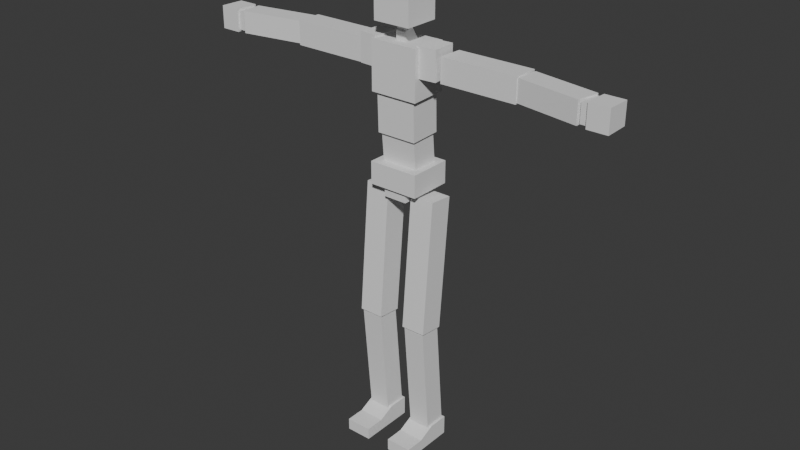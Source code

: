 # Source: RagdollGuy.blend  (saved by Blender 4.1.23; exported with 4.5.12 LTS)
import bpy
from mathutils import Matrix  # noqa: F401  (used for matrix-valued properties, if any)

bpy.ops.wm.read_factory_settings(use_empty=True)
scene = bpy.context.scene
scene.name = 'Scene'

# ---- collections
col_collection = bpy.data.collections.new('Collection'); scene.collection.children.link(col_collection)

# ---- world
world_world = bpy.data.worlds.new('World'); scene.world = world_world
world_world.use_nodes = True; world_world.node_tree.nodes.clear()
_N = world_world.node_tree.nodes; _L = world_world.node_tree.links
n0 = _N.new('ShaderNodeOutputWorld'); n0.name = 'World Output'; n0.location = (300, 300)
n1 = _N.new('ShaderNodeBackground'); n1.name = 'Background'; n1.location = (10, 300)
n1.inputs[0].default_value = (0.05088, 0.05088, 0.05088, 1.0)
_L.new(n1.outputs[0], n0.inputs[0])
n0.is_active_output = True
world_world.color = (0.05088, 0.05088, 0.05088)
world_world.use_sun_shadow = False
world_world.sun_shadow_jitter_overblur = 0.0

# ---- meshes
me_cube_001 = bpy.data.meshes.new('Cube.001')
me_cube_001.from_pydata([(0.05406, -0.0798, 0.5407), (0.05406, -0.03273, 1.079), (0.05406, 0.01981, 0.532), (0.05406, 0.06689, 1.07), (0.1541, -0.0798, 0.5407), (0.1541, -0.03273, 1.079), (0.1541, 0.01981, 0.532), (0.1541, 0.06689, 1.07), (0.05981, -0.07407, 0.5325), (0.05981, 0.01408, 0.5402), (0.1483, -0.07407, 0.5325), (0.1483, 0.01408, 0.5402), (0.05981, 0.05361, 0.08837), (0.05981, -0.03454, 0.08066), (0.1483, 0.05361, 0.08837), (0.1483, -0.03454, 0.08066), (0.05115, 0.06244, 0.08452), (0.05115, -0.08767, 0.05342), (0.157, 0.06244, 0.08452), (0.157, -0.08767, 0.05342), (0.05115, 0.06244, 0.00502), (0.05115, -0.08767, 0.005021), (0.157, 0.06244, 0.00502), (0.157, -0.08767, 0.005021), (0.05115, -0.02221, 0.08452), (0.157, -0.02221, 0.08452), (0.05115, -0.02221, 0.005021), (0.157, -0.02221, 0.005021), (0.05115, -0.1661, 0.05342), (0.157, -0.1661, 0.05342), (0.05115, -0.1661, 0.005021), (0.157, -0.1661, 0.005021), (0.0, -0.05842, 1.055), (0.0, 0.08474, 1.055), (0.04885, -0.05842, 1.055), (0.04885, 0.08474, 1.055), (0.0, -0.05842, 1.166), (0.0, 0.08474, 1.166), (0.04885, 0.08474, 1.166), (0.04885, -0.05842, 1.166), (0.0, -0.07086, 1.094), (0.0, 0.1065, 1.094), (0.1024, 0.1065, 1.094), (0.1024, -0.07086, 1.094), (0.0, -0.07086, 1.185), (0.0, 0.1065, 1.185), (0.1024, 0.1065, 1.185), (0.1024, -0.07086, 1.185), (0.0, -0.03057, 1.169), (0.0, 0.07789, 1.179), (0.07422, 0.07789, 1.179), (0.07422, -0.03057, 1.169), (0.0, -0.04187, 1.294), (0.0, 0.06658, 1.304), (0.07422, 0.06658, 1.304), (0.07422, -0.04187, 1.294), (0.0, -0.05148, 1.297), (0.0, 0.07619, 1.301), (0.08201, 0.07619, 1.301), (0.08201, -0.05148, 1.297), (0.0, -0.05619, 1.461), (0.0, 0.07148, 1.465), (0.08201, 0.07148, 1.465), (0.08201, -0.05619, 1.461), (0.0, -0.06742, 1.454), (0.0, 0.08307, 1.459), (0.09741, 0.08307, 1.459), (0.09741, -0.06742, 1.454), (0.0, -0.06675, 1.649), (0.0, 0.08375, 1.645), (0.09741, 0.08375, 1.645), (0.09741, -0.06675, 1.649), (0.08177, 0.05204, 1.541), (0.08868, -0.04943, 1.539), (0.08174, 0.0525, 1.654), (0.08865, -0.04898, 1.655), (0.1609, 0.05743, 1.541), (0.1678, -0.04404, 1.539), (0.1609, 0.05788, 1.654), (0.1678, -0.04359, 1.655), (0.1767, 0.07276, 1.537), (0.1767, -0.02871, 1.534), (0.1767, 0.07322, 1.628), (0.1767, -0.02826, 1.63), (0.4845, 0.07276, 1.537), (0.4845, -0.02871, 1.534), (0.4845, 0.07322, 1.628), (0.4845, -0.02826, 1.63), (0.4925, 0.06757, 1.541), (0.4765, -0.02347, 1.539), (0.4926, 0.06798, 1.624), (0.4765, -0.02306, 1.625), (0.7532, 0.0216, 1.541), (0.7372, -0.06944, 1.539), (0.7533, 0.02201, 1.624), (0.7372, -0.06903, 1.625), (0.7452, 0.01592, 1.546), (0.7452, -0.06371, 1.545), (0.7452, 0.01628, 1.618), (0.7452, -0.06335, 1.619), (0.7722, 0.01592, 1.546), (0.7722, -0.06371, 1.545), (0.7722, 0.01628, 1.618), (0.7722, -0.06335, 1.619), (0.7722, 0.02415, 1.539), (0.7722, -0.07201, 1.537), (0.7722, 0.02459, 1.625), (0.7722, -0.07159, 1.627), (0.8528, 0.02415, 1.539), (0.8528, -0.07201, 1.537), (0.8528, 0.02459, 1.625), (0.8528, -0.07159, 1.627), (0.0, -0.02261, 1.648), (0.0, 0.03961, 1.647), (0.02172, 0.03961, 1.647), (0.02172, -0.02261, 1.648), (0.0, -0.02748, 1.683), (0.0, 0.01202, 1.692), (0.02106, 0.01202, 1.692), (0.02106, -0.02748, 1.683), (0.0, -0.0222, 1.683), (0.0, 0.008728, 1.687), (0.01781, 0.008728, 1.687), (0.01781, -0.0222, 1.683), (0.0, -0.02672, 1.715), (0.0, 0.004203, 1.72), (0.01781, 0.004203, 1.72), (0.01781, -0.02672, 1.715), (0.0, -0.07718, 1.718), (0.0, 0.0659, 1.718), (0.07581, 0.0659, 1.718), (0.07581, -0.07718, 1.718), (0.0, -0.07718, 1.874), (0.0, 0.0659, 1.874), (0.07581, 0.0659, 1.874), (0.07581, -0.07718, 1.874)], [], [(0, 1, 3, 2), (2, 3, 7, 6), (6, 7, 5, 4), (4, 5, 1, 0), (2, 6, 4, 0), (7, 3, 1, 5), (9, 8, 10, 11), (12, 14, 15, 13), (8, 9, 12, 13), (10, 8, 13, 15), (9, 11, 14, 12), (11, 10, 15, 14), (24, 17, 19, 25), (26, 27, 23, 21), (25, 19, 23, 27), (24, 16, 20, 26), (23, 19, 29, 31), (16, 18, 22, 20), (17, 24, 26, 21), (18, 25, 27, 22), (20, 22, 27, 26), (16, 24, 25, 18), (29, 28, 30, 31), (17, 21, 30, 28), (21, 23, 31, 30), (19, 17, 28, 29), (35, 34, 32, 33), (38, 37, 36, 39), (34, 35, 38, 39), (32, 34, 39, 36), (35, 33, 37, 38), (42, 43, 40, 41), (46, 45, 44, 47), (40, 43, 47, 44), (42, 41, 45, 46), (43, 42, 46, 47), (50, 51, 48, 49), (54, 53, 52, 55), (51, 50, 54, 55), (48, 51, 55, 52), (50, 49, 53, 54), (58, 59, 56, 57), (62, 61, 60, 63), (56, 59, 63, 60), (58, 57, 61, 62), (59, 58, 62, 63), (66, 67, 64, 65), (70, 69, 68, 71), (67, 66, 70, 71), (64, 67, 71, 68), (66, 65, 69, 70), (73, 75, 74, 72), (77, 76, 78, 79), (74, 75, 79, 78), (72, 74, 78, 76), (73, 72, 76, 77), (75, 73, 77, 79), (81, 83, 82, 80), (85, 84, 86, 87), (81, 80, 84, 85), (83, 81, 85, 87), (82, 83, 87, 86), (80, 82, 86, 84), (89, 91, 90, 88), (93, 92, 94, 95), (88, 90, 94, 92), (89, 88, 92, 93), (91, 89, 93, 95), (90, 91, 95, 94), (97, 99, 98, 96), (101, 100, 102, 103), (99, 97, 101, 103), (98, 99, 103, 102), (96, 98, 102, 100), (97, 96, 100, 101), (105, 107, 106, 104), (109, 108, 110, 111), (104, 106, 110, 108), (105, 104, 108, 109), (107, 105, 109, 111), (106, 107, 111, 110), (114, 115, 112, 113), (118, 117, 116, 119), (112, 115, 119, 116), (114, 113, 117, 118), (115, 114, 118, 119), (122, 123, 120, 121), (126, 125, 124, 127), (123, 122, 126, 127), (120, 123, 127, 124), (122, 121, 125, 126), (130, 131, 128, 129), (134, 133, 132, 135), (128, 131, 135, 132), (130, 129, 133, 134), (131, 130, 134, 135)])
_uv = me_cube_001.uv_layers.new(name='UVMap')
_uv.uv.foreach_set('vector', [0.375, 0.0, 0.625, 0.0, 0.625, 0.25, 0.375, 0.25, 0.375, 0.25, 0.625, 0.25, 0.625, 0.5, 0.375, 0.5, 0.375, 0.5, 0.625, 0.5, 0.625, 0.75, 0.375, 0.75, 0.375, 0.75, 0.625, 0.75, 0.625, 1.0, 0.375, 1.0, 0.125, 0.5, 0.375, 0.5, 0.375, 0.75, 0.125, 0.75, 0.625, 0.5, 0.875, 0.5, 0.875, 0.75, 0.625, 0.75, 0.125, 0.5, 0.125, 0.75, 0.375, 0.75, 0.375, 0.5, 0.125, 0.5, 0.375, 0.5, 0.375, 0.75, 0.125, 0.75, 0.125, 0.75, 0.125, 0.5, 0.125, 0.5, 0.125, 0.75, 0.375, 0.75, 0.125, 0.75, 0.125, 0.75, 0.375, 0.75, 0.125, 0.5, 0.375, 0.5, 0.375, 0.5, 0.125, 0.5, 0.375, 0.5, 0.375, 0.75, 0.375, 0.75, 0.375, 0.5, 0.125, 0.7, 0.125, 0.75, 0.375, 0.75, 0.375, 0.7, 0.125, 0.7, 0.375, 0.7, 0.375, 0.75, 0.125, 0.75, 0.375, 0.7, 0.375, 0.75, 0.375, 0.75, 0.375, 0.7, 0.125, 0.7, 0.125, 0.5, 0.125, 0.5, 0.125, 0.7, 0.375, 0.75, 0.375, 0.75, 0.375, 0.75, 0.375, 0.75, 0.125, 0.5, 0.375, 0.5, 0.375, 0.5, 0.125, 0.5, 0.125, 0.75, 0.125, 0.7, 0.125, 0.7, 0.125, 0.75, 0.375, 0.5, 0.375, 0.7, 0.375, 0.7, 0.375, 0.5, 0.125, 0.5, 0.375, 0.5, 0.375, 0.7, 0.125, 0.7, 0.125, 0.5, 0.125, 0.7, 0.375, 0.7, 0.375, 0.5, 0.375, 0.75, 0.125, 0.75, 0.125, 0.75, 0.375, 0.75, 0.125, 0.75, 0.125, 0.75, 0.125, 0.75, 0.125, 0.75, 0.125, 0.75, 0.375, 0.75, 0.375, 0.75, 0.125, 0.75, 0.375, 0.75, 0.125, 0.75, 0.125, 0.75, 0.375, 0.75, 0.625, 0.5, 0.625, 0.75, 0.875, 0.75, 0.875, 0.5, 0.625, 0.5, 0.875, 0.5, 0.875, 0.75, 0.625, 0.75, 0.625, 0.75, 0.625, 0.5, 0.625, 0.5, 0.625, 0.75, 0.875, 0.75, 0.625, 0.75, 0.625, 0.75, 0.875, 0.75, 0.625, 0.5, 0.875, 0.5, 0.875, 0.5, 0.625, 0.5, 0.625, 0.5, 0.625, 0.75, 0.875, 0.75, 0.875, 0.5, 0.625, 0.5, 0.875, 0.5, 0.875, 0.75, 0.625, 0.75, 0.875, 0.75, 0.625, 0.75, 0.625, 0.75, 0.875, 0.75, 0.625, 0.5, 0.875, 0.5, 0.875, 0.5, 0.625, 0.5, 0.625, 0.75, 0.625, 0.5, 0.625, 0.5, 0.625, 0.75, 0.625, 0.5, 0.625, 0.75, 0.875, 0.75, 0.875, 0.5, 0.625, 0.5, 0.875, 0.5, 0.875, 0.75, 0.625, 0.75, 0.625, 0.75, 0.625, 0.5, 0.625, 0.5, 0.625, 0.75, 0.875, 0.75, 0.625, 0.75, 0.625, 0.75, 0.875, 0.75, 0.625, 0.5, 0.875, 0.5, 0.875, 0.5, 0.625, 0.5, 0.625, 0.5, 0.625, 0.75, 0.875, 0.75, 0.875, 0.5, 0.625, 0.5, 0.875, 0.5, 0.875, 0.75, 0.625, 0.75, 0.875, 0.75, 0.625, 0.75, 0.625, 0.75, 0.875, 0.75, 0.625, 0.5, 0.875, 0.5, 0.875, 0.5, 0.625, 0.5, 0.625, 0.75, 0.625, 0.5, 0.625, 0.5, 0.625, 0.75, 0.625, 0.5, 0.625, 0.75, 0.875, 0.75, 0.875, 0.5, 0.625, 0.5, 0.875, 0.5, 0.875, 0.75, 0.625, 0.75, 0.625, 0.75, 0.625, 0.5, 0.625, 0.5, 0.625, 0.75, 0.875, 0.75, 0.625, 0.75, 0.625, 0.75, 0.875, 0.75, 0.625, 0.5, 0.875, 0.5, 0.875, 0.5, 0.625, 0.5, 0.625, 0.75, 0.625, 0.75, 0.625, 0.5, 0.625, 0.5, 0.625, 0.75, 0.625, 0.5, 0.625, 0.5, 0.625, 0.75, 0.625, 0.5, 0.625, 0.75, 0.625, 0.75, 0.625, 0.5, 0.625, 0.5, 0.625, 0.5, 0.625, 0.5, 0.625, 0.5, 0.625, 0.75, 0.625, 0.5, 0.625, 0.5, 0.625, 0.75, 0.625, 0.75, 0.625, 0.75, 0.625, 0.75, 0.625, 0.75, 0.625, 0.75, 0.625, 0.75, 0.625, 0.5, 0.625, 0.5, 0.625, 0.75, 0.625, 0.5, 0.625, 0.5, 0.625, 0.75, 0.625, 0.75, 0.625, 0.5, 0.625, 0.5, 0.625, 0.75, 0.625, 0.75, 0.625, 0.75, 0.625, 0.75, 0.625, 0.75, 0.625, 0.5, 0.625, 0.75, 0.625, 0.75, 0.625, 0.5, 0.625, 0.5, 0.625, 0.5, 0.625, 0.5, 0.625, 0.5, 0.625, 0.75, 0.625, 0.75, 0.625, 0.5, 0.625, 0.5, 0.625, 0.75, 0.625, 0.5, 0.625, 0.5, 0.625, 0.75, 0.625, 0.5, 0.625, 0.5, 0.625, 0.5, 0.625, 0.5, 0.625, 0.75, 0.625, 0.5, 0.625, 0.5, 0.625, 0.75, 0.625, 0.75, 0.625, 0.75, 0.625, 0.75, 0.625, 0.75, 0.625, 0.5, 0.625, 0.75, 0.625, 0.75, 0.625, 0.5, 0.625, 0.75, 0.625, 0.75, 0.625, 0.5, 0.625, 0.5, 0.625, 0.75, 0.625, 0.5, 0.625, 0.5, 0.625, 0.75, 0.625, 0.75, 0.625, 0.75, 0.625, 0.75, 0.625, 0.75, 0.625, 0.5, 0.625, 0.75, 0.625, 0.75, 0.625, 0.5, 0.625, 0.5, 0.625, 0.5, 0.625, 0.5, 0.625, 0.5, 0.625, 0.75, 0.625, 0.5, 0.625, 0.5, 0.625, 0.75, 0.625, 0.75, 0.625, 0.75, 0.625, 0.5, 0.625, 0.5, 0.625, 0.75, 0.625, 0.5, 0.625, 0.5, 0.625, 0.75, 0.625, 0.5, 0.625, 0.5, 0.625, 0.5, 0.625, 0.5, 0.625, 0.75, 0.625, 0.5, 0.625, 0.5, 0.625, 0.75, 0.625, 0.75, 0.625, 0.75, 0.625, 0.75, 0.625, 0.75, 0.625, 0.5, 0.625, 0.75, 0.625, 0.75, 0.625, 0.5, 0.625, 0.5, 0.625, 0.75, 0.875, 0.75, 0.875, 0.5, 0.625, 0.5, 0.875, 0.5, 0.875, 0.75, 0.625, 0.75, 0.875, 0.75, 0.625, 0.75, 0.625, 0.75, 0.875, 0.75, 0.625, 0.5, 0.875, 0.5, 0.875, 0.5, 0.625, 0.5, 0.625, 0.75, 0.625, 0.5, 0.625, 0.5, 0.625, 0.75, 0.625, 0.5, 0.625, 0.75, 0.875, 0.75, 0.875, 0.5, 0.625, 0.5, 0.875, 0.5, 0.875, 0.75, 0.625, 0.75, 0.625, 0.75, 0.625, 0.5, 0.625, 0.5, 0.625, 0.75, 0.875, 0.75, 0.625, 0.75, 0.625, 0.75, 0.875, 0.75, 0.625, 0.5, 0.875, 0.5, 0.875, 0.5, 0.625, 0.5, 0.625, 0.5, 0.625, 0.75, 0.875, 0.75, 0.875, 0.5, 0.625, 0.5, 0.875, 0.5, 0.875, 0.75, 0.625, 0.75, 0.875, 0.75, 0.625, 0.75, 0.625, 0.75, 0.875, 0.75, 0.625, 0.5, 0.875, 0.5, 0.875, 0.5, 0.625, 0.5, 0.625, 0.75, 0.625, 0.5, 0.625, 0.5, 0.625, 0.75])
me_cube_001.update()
arm_metarig_001 = bpy.data.armatures.new('metarig.001')  # bones are not reproduced

# ---- objects
ob_metarig_001 = bpy.data.objects.new('metarig.001', arm_metarig_001)
ob_cube = bpy.data.objects.new('Cube', me_cube_001)

# ---- transforms, parenting, visibility, modifiers, constraints
ob_metarig_001.location = (0.0, 0.0, 0.0)
ob_cube.parent = ob_metarig_001
ob_cube.location = (0.0, 0.0, 0.0)
_vg = ob_cube.vertex_groups.new(name='spine')
_vg.add([32, 33, 34, 35, 36, 37, 38, 39, 40, 41, 42, 43, 44, 45, 46, 47], 1.0, 'REPLACE')
_vg = ob_cube.vertex_groups.new(name='spine.001')
_vg.add([48, 49, 50, 51, 52, 53, 54, 55], 1.0, 'REPLACE')
_vg = ob_cube.vertex_groups.new(name='spine.002')
_vg.add([56, 57, 58, 59, 60, 61, 62, 63], 1.0, 'REPLACE')
_vg = ob_cube.vertex_groups.new(name='spine.003')
_vg.add([64, 65, 66, 67, 68, 69, 70, 71], 1.0, 'REPLACE')
_vg = ob_cube.vertex_groups.new(name='spine.004')
_vg.add([112, 113, 114, 115, 116, 117, 118, 119], 1.0, 'REPLACE')
_vg = ob_cube.vertex_groups.new(name='spine.005')
_vg.add([120, 121, 122, 123, 124, 125, 126, 127], 1.0, 'REPLACE')
_vg = ob_cube.vertex_groups.new(name='spine.006')
_vg.add([128, 129, 130, 131, 132, 133, 134, 135], 1.0, 'REPLACE')
_vg = ob_cube.vertex_groups.new(name='shoulder.L')
_vg.add([72, 73, 74, 75, 76, 77, 78, 79], 1.0, 'REPLACE')
_vg = ob_cube.vertex_groups.new(name='upper_arm.L')
_vg.add([80, 81, 82, 83, 84, 85, 86, 87], 1.0, 'REPLACE')
_vg = ob_cube.vertex_groups.new(name='forearm.L')
_vg.add([88, 89, 90, 91, 92, 93, 94, 95], 1.0, 'REPLACE')
_vg = ob_cube.vertex_groups.new(name='hand.L')
_vg.add([96, 97, 98, 99, 100, 101, 102, 103, 104, 105, 106, 107, 108, 109, 110, 111], 1.0, 'REPLACE')
_vg = ob_cube.vertex_groups.new(name='elbow.L')
_vg = ob_cube.vertex_groups.new(name='shoulderPad.L')
_vg = ob_cube.vertex_groups.new(name='shoulder.R')
_vg = ob_cube.vertex_groups.new(name='upper_arm.R')
_vg = ob_cube.vertex_groups.new(name='forearm.R')
_vg = ob_cube.vertex_groups.new(name='hand.R')
_vg = ob_cube.vertex_groups.new(name='elbow.R')
_vg = ob_cube.vertex_groups.new(name='shoulderPad.R')
_vg = ob_cube.vertex_groups.new(name='breast.L')
_vg = ob_cube.vertex_groups.new(name='breast.R')
_vg = ob_cube.vertex_groups.new(name='pelvis.L')
_vg = ob_cube.vertex_groups.new(name='pelvis.R')
_vg = ob_cube.vertex_groups.new(name='thigh.L')
_vg.add([0, 1, 2, 3, 4, 5, 6, 7], 1.0, 'REPLACE')
_vg = ob_cube.vertex_groups.new(name='shin.L')
_vg.add([8, 9, 10, 11, 12, 13, 14, 15], 1.0, 'REPLACE')
_vg = ob_cube.vertex_groups.new(name='foot.L')
_vg.add([16, 17, 18, 19, 20, 21, 22, 23, 24, 25, 26, 27, 28, 29, 30, 31], 1.0, 'REPLACE')
_vg = ob_cube.vertex_groups.new(name='toe.L')
_vg = ob_cube.vertex_groups.new(name='thigh.R')
_vg = ob_cube.vertex_groups.new(name='shin.R')
_vg = ob_cube.vertex_groups.new(name='foot.R')
_vg = ob_cube.vertex_groups.new(name='toe.R')
_vg = ob_cube.vertex_groups.new(name='hipPad.L')
_vg = ob_cube.vertex_groups.new(name='hipPad.R')
_m = ob_cube.modifiers.new('Mirror', 'MIRROR')
_m.use_clip = True
_m = ob_cube.modifiers.new('Armature', 'ARMATURE')
_m.object = ob_metarig_001

# ---- collection membership
col_collection.objects.link(ob_metarig_001)
col_collection.objects.link(ob_cube)

# ---- scene / render settings (as saved in the file)
scene.frame_start = 1; scene.frame_end = 250; scene.frame_set(1)
scene.render.engine = 'BLENDER_EEVEE_NEXT'
scene.cycles.sampling_pattern = 'TABULATED_SOBOL'
scene.eevee.use_gtao = True
scene.eevee.ray_tracing_options.trace_max_roughness = 0.0
bpy.context.view_layer.update()

# ---- added for rendering (the .blend has no active camera and no usable light): camera, sun
cam_auto = bpy.data.cameras.new('AutoCamera')
cam_auto.lens = 50.0
cam_auto.sensor_width = 36.0
cam_auto.clip_end = 1000.0
ob_auto_camera = bpy.data.objects.new('AutoCamera', cam_auto)
scene.collection.objects.link(ob_auto_camera)
ob_auto_camera.location = (2.35493, -2.8557, 2.82368)
ob_auto_camera.rotation_euler = (1.09748, -7.21219e-08, 0.694738)
scene.camera = ob_auto_camera
light_auto_sun = bpy.data.lights.new('AutoSun', 'SUN')
light_auto_sun.energy = 3.0
light_auto_sun.angle = 0.0523599
ob_auto_sun = bpy.data.objects.new('AutoSun', light_auto_sun)
scene.collection.objects.link(ob_auto_sun)
ob_auto_sun.rotation_euler = (0.872665, 0.174533, 0.523599)
bpy.context.view_layer.update()
